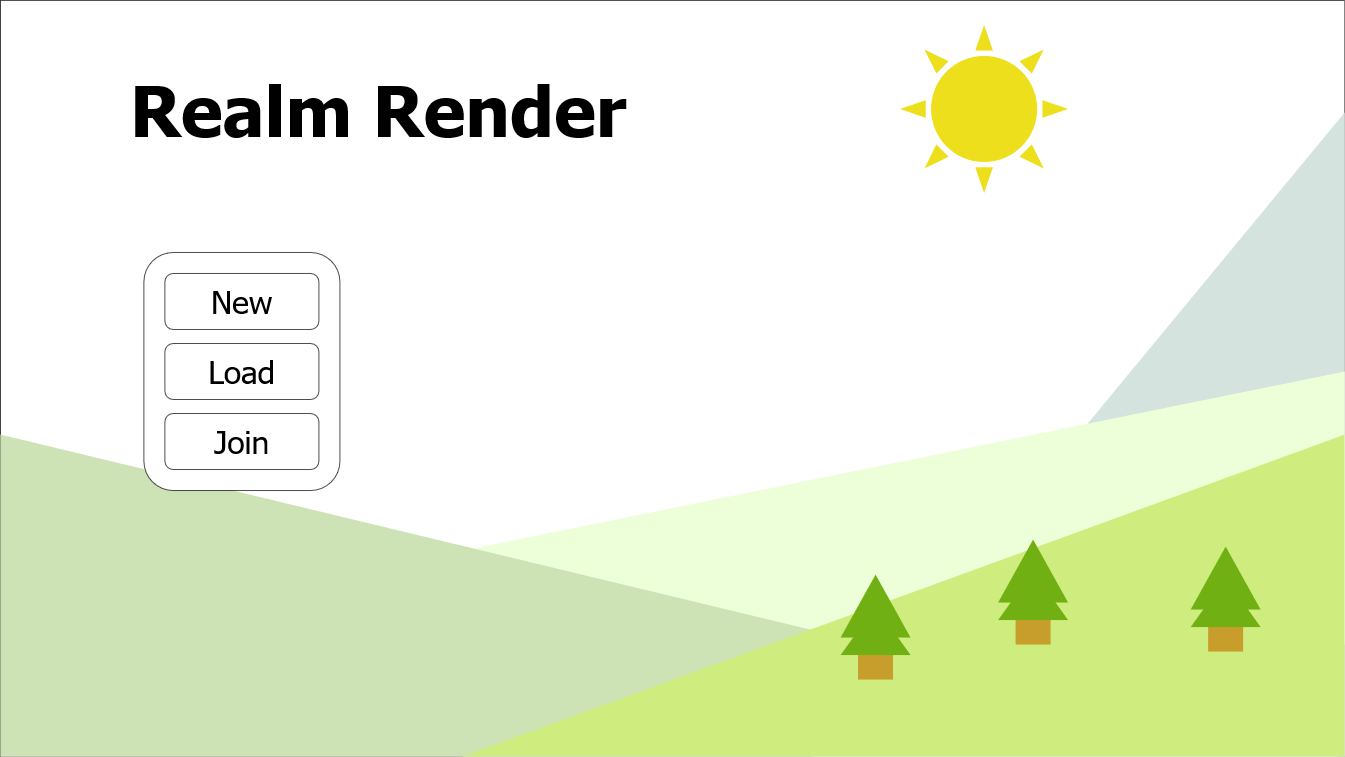

The diagram above was exported from draw.io. Its source (the exported page's mxGraphModel, read from the mxfile embedded in the PNG):
<mxGraphModel dx="2049" dy="1077" grid="1" gridSize="10" guides="1" tooltips="1" connect="1" arrows="1" fold="1" page="1" pageScale="1" pageWidth="850" pageHeight="1100" math="0" shadow="0">
  <root>
    <mxCell id="0" />
    <mxCell id="1" parent="0" />
    <mxCell id="xJuPg4SLmBhcce86Zfza-1" value="" style="rounded=0;whiteSpace=wrap;html=1;imageWidth=1920;imageHeight=1080;" parent="1" vertex="1">
      <mxGeometry width="1920" height="1080" as="geometry" />
    </mxCell>
    <mxCell id="xJuPg4SLmBhcce86Zfza-2" value="&lt;h1&gt;&lt;font style=&quot;font-size: 100px;&quot;&gt;Realm Render&lt;/font&gt;&lt;/h1&gt;" style="text;html=1;strokeColor=none;fillColor=none;align=center;verticalAlign=middle;whiteSpace=wrap;rounded=0;fontFamily=Tahoma;" parent="1" vertex="1">
      <mxGeometry x="60" width="960" height="310" as="geometry" />
    </mxCell>
    <mxCell id="xJuPg4SLmBhcce86Zfza-17" value="" style="verticalLabelPosition=bottom;verticalAlign=top;html=1;shape=mxgraph.basic.orthogonal_triangle;direction=north;strokeColor=none;fillColor=#D5E3DE;" parent="1" vertex="1">
      <mxGeometry x="1160" y="160" width="760" height="920" as="geometry" />
    </mxCell>
    <mxCell id="xJuPg4SLmBhcce86Zfza-15" value="" style="verticalLabelPosition=bottom;verticalAlign=top;html=1;shape=mxgraph.basic.orthogonal_triangle;flipH=1;fillColor=#ECFFD9;strokeColor=none;" parent="1" vertex="1">
      <mxGeometry y="530" width="1920" height="390" as="geometry" />
    </mxCell>
    <mxCell id="xJuPg4SLmBhcce86Zfza-14" value="" style="verticalLabelPosition=bottom;verticalAlign=top;html=1;shape=mxgraph.basic.orthogonal_triangle;flipH=0;fillColor=#CDE3B6;strokeColor=none;" parent="1" vertex="1">
      <mxGeometry y="620" width="1910" height="460" as="geometry" />
    </mxCell>
    <mxCell id="xJuPg4SLmBhcce86Zfza-8" value="" style="group" parent="1" vertex="1" connectable="0">
      <mxGeometry x="205" y="360" width="280" height="340" as="geometry" />
    </mxCell>
    <mxCell id="xJuPg4SLmBhcce86Zfza-3" value="" style="rounded=1;whiteSpace=wrap;html=1;" parent="xJuPg4SLmBhcce86Zfza-8" vertex="1">
      <mxGeometry width="280" height="340" as="geometry" />
    </mxCell>
    <mxCell id="xJuPg4SLmBhcce86Zfza-5" value="New" style="rounded=1;whiteSpace=wrap;html=1;fontFamily=Tahoma;fontSize=45;verticalAlign=middle;align=center;labelPosition=center;verticalLabelPosition=middle;" parent="xJuPg4SLmBhcce86Zfza-8" vertex="1">
      <mxGeometry x="30" y="30" width="220" height="80" as="geometry" />
    </mxCell>
    <mxCell id="xJuPg4SLmBhcce86Zfza-6" value="Load" style="rounded=1;whiteSpace=wrap;html=1;fontFamily=Tahoma;fontSize=45;verticalAlign=middle;align=center;labelPosition=center;verticalLabelPosition=middle;" parent="xJuPg4SLmBhcce86Zfza-8" vertex="1">
      <mxGeometry x="30.000000000000114" y="130" width="220" height="80" as="geometry" />
    </mxCell>
    <mxCell id="xJuPg4SLmBhcce86Zfza-7" value="Join" style="rounded=1;whiteSpace=wrap;html=1;fontFamily=Tahoma;fontSize=45;verticalAlign=middle;align=center;labelPosition=center;verticalLabelPosition=middle;" parent="xJuPg4SLmBhcce86Zfza-8" vertex="1">
      <mxGeometry x="30.000000000000114" y="230" width="220" height="80" as="geometry" />
    </mxCell>
    <mxCell id="xJuPg4SLmBhcce86Zfza-13" value="" style="verticalLabelPosition=bottom;verticalAlign=top;html=1;shape=mxgraph.basic.orthogonal_triangle;flipH=1;fillColor=#CFED7E;strokeColor=none;" parent="1" vertex="1">
      <mxGeometry x="660" y="620" width="1260" height="460" as="geometry" />
    </mxCell>
    <mxCell id="xJuPg4SLmBhcce86Zfza-22" value="" style="group" parent="1" vertex="1" connectable="0">
      <mxGeometry x="1425" y="770" width="100" height="150" as="geometry" />
    </mxCell>
    <mxCell id="xJuPg4SLmBhcce86Zfza-18" value="" style="rounded=0;whiteSpace=wrap;html=1;strokeColor=none;fillColor=#C79E2C;" parent="xJuPg4SLmBhcce86Zfza-22" vertex="1">
      <mxGeometry x="25" y="90" width="50" height="60" as="geometry" />
    </mxCell>
    <mxCell id="xJuPg4SLmBhcce86Zfza-21" value="" style="group" parent="xJuPg4SLmBhcce86Zfza-22" vertex="1" connectable="0">
      <mxGeometry width="100" height="115" as="geometry" />
    </mxCell>
    <mxCell id="xJuPg4SLmBhcce86Zfza-19" value="" style="verticalLabelPosition=bottom;verticalAlign=top;html=1;shape=mxgraph.basic.acute_triangle;dx=0.5;fillColor=#71B012;strokeColor=none;" parent="xJuPg4SLmBhcce86Zfza-21" vertex="1">
      <mxGeometry y="45" width="100" height="70" as="geometry" />
    </mxCell>
    <mxCell id="xJuPg4SLmBhcce86Zfza-20" value="" style="verticalLabelPosition=bottom;verticalAlign=top;html=1;shape=mxgraph.basic.acute_triangle;dx=0.5;fillColor=#71B012;strokeColor=none;" parent="xJuPg4SLmBhcce86Zfza-21" vertex="1">
      <mxGeometry width="100" height="90" as="geometry" />
    </mxCell>
    <mxCell id="xJuPg4SLmBhcce86Zfza-23" value="" style="group" parent="1" vertex="1" connectable="0">
      <mxGeometry x="1200" y="820" width="100" height="150" as="geometry" />
    </mxCell>
    <mxCell id="xJuPg4SLmBhcce86Zfza-24" value="" style="rounded=0;whiteSpace=wrap;html=1;strokeColor=none;fillColor=#C79E2C;" parent="xJuPg4SLmBhcce86Zfza-23" vertex="1">
      <mxGeometry x="25" y="90" width="50" height="60" as="geometry" />
    </mxCell>
    <mxCell id="xJuPg4SLmBhcce86Zfza-25" value="" style="group" parent="xJuPg4SLmBhcce86Zfza-23" vertex="1" connectable="0">
      <mxGeometry width="100" height="115" as="geometry" />
    </mxCell>
    <mxCell id="xJuPg4SLmBhcce86Zfza-26" value="" style="verticalLabelPosition=bottom;verticalAlign=top;html=1;shape=mxgraph.basic.acute_triangle;dx=0.5;fillColor=#71B012;strokeColor=none;" parent="xJuPg4SLmBhcce86Zfza-25" vertex="1">
      <mxGeometry y="45" width="100" height="70" as="geometry" />
    </mxCell>
    <mxCell id="xJuPg4SLmBhcce86Zfza-27" value="" style="verticalLabelPosition=bottom;verticalAlign=top;html=1;shape=mxgraph.basic.acute_triangle;dx=0.5;fillColor=#71B012;strokeColor=none;" parent="xJuPg4SLmBhcce86Zfza-25" vertex="1">
      <mxGeometry width="100" height="90" as="geometry" />
    </mxCell>
    <mxCell id="xJuPg4SLmBhcce86Zfza-34" value="" style="group" parent="1" vertex="1" connectable="0">
      <mxGeometry x="1700" y="780" width="100" height="150" as="geometry" />
    </mxCell>
    <mxCell id="xJuPg4SLmBhcce86Zfza-35" value="" style="rounded=0;whiteSpace=wrap;html=1;strokeColor=none;fillColor=#C79E2C;" parent="xJuPg4SLmBhcce86Zfza-34" vertex="1">
      <mxGeometry x="25" y="90" width="50" height="60" as="geometry" />
    </mxCell>
    <mxCell id="xJuPg4SLmBhcce86Zfza-36" value="" style="group" parent="xJuPg4SLmBhcce86Zfza-34" vertex="1" connectable="0">
      <mxGeometry width="100" height="115" as="geometry" />
    </mxCell>
    <mxCell id="xJuPg4SLmBhcce86Zfza-37" value="" style="verticalLabelPosition=bottom;verticalAlign=top;html=1;shape=mxgraph.basic.acute_triangle;dx=0.5;fillColor=#71B012;strokeColor=none;" parent="xJuPg4SLmBhcce86Zfza-36" vertex="1">
      <mxGeometry y="45" width="100" height="70" as="geometry" />
    </mxCell>
    <mxCell id="xJuPg4SLmBhcce86Zfza-38" value="" style="verticalLabelPosition=bottom;verticalAlign=top;html=1;shape=mxgraph.basic.acute_triangle;dx=0.5;fillColor=#71B012;strokeColor=none;" parent="xJuPg4SLmBhcce86Zfza-36" vertex="1">
      <mxGeometry width="100" height="90" as="geometry" />
    </mxCell>
    <mxCell id="xJuPg4SLmBhcce86Zfza-39" value="" style="verticalLabelPosition=bottom;verticalAlign=top;html=1;shape=mxgraph.basic.sun;aspect=fixed;fillColor=#EDDF1C;strokeColor=none;" parent="1" vertex="1">
      <mxGeometry x="1285" y="35" width="240" height="240" as="geometry" />
    </mxCell>
  </root>
</mxGraphModel>